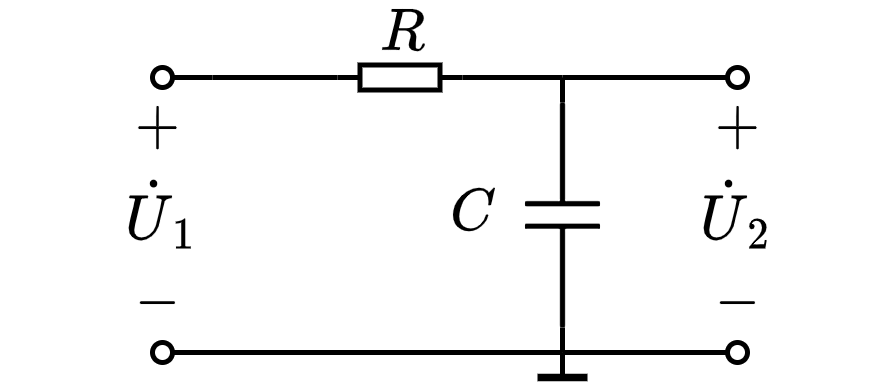

The diagram above was exported from draw.io. Its source (the exported page's mxGraphModel, read from the mxfile embedded in the PNG):
<mxGraphModel dx="942" dy="685" grid="1" gridSize="5" guides="1" tooltips="1" connect="1" arrows="1" fold="1" page="1" pageScale="1" pageWidth="827" pageHeight="1169" math="1" shadow="0">
  <root>
    <mxCell id="0" />
    <mxCell id="1" parent="0" />
    <mxCell id="_Nd8C2gCTDQtIR9gHPZ7-1" value="$$R$$" style="text;html=1;resizable=1;autosize=1;align=center;verticalAlign=middle;points=[];fillColor=none;strokeColor=none;rounded=0;fontSize=10;movable=1;rotatable=1;deletable=1;editable=1;connectable=1;" parent="1" vertex="1">
      <mxGeometry x="290" y="25" width="15" height="12.5" as="geometry" />
    </mxCell>
    <mxCell id="_Nd8C2gCTDQtIR9gHPZ7-2" value="" style="endArrow=none;html=1;rounded=0;fontSize=10;startSize=4;endSize=4;entryX=1;entryY=0.5;entryDx=0;entryDy=0;entryPerimeter=0;" parent="1" target="_Nd8C2gCTDQtIR9gHPZ7-3" edge="1">
      <mxGeometry width="50" height="50" relative="1" as="geometry">
        <mxPoint x="260" y="40" as="sourcePoint" />
        <mxPoint x="274.5" y="-64.5" as="targetPoint" />
      </mxGeometry>
    </mxCell>
    <mxCell id="_Nd8C2gCTDQtIR9gHPZ7-3" value="" style="pointerEvents=1;verticalLabelPosition=bottom;shadow=0;dashed=0;align=center;html=1;verticalAlign=top;shape=mxgraph.electrical.resistors.resistor_1;fontSize=10;direction=west;" parent="1" vertex="1">
      <mxGeometry x="285" y="37.5" width="25" height="5" as="geometry" />
    </mxCell>
    <mxCell id="_Nd8C2gCTDQtIR9gHPZ7-4" value="" style="endArrow=none;html=1;rounded=0;fontSize=10;startSize=4;endSize=4;exitX=0;exitY=0.5;exitDx=0;exitDy=0;exitPerimeter=0;" parent="1" source="_Nd8C2gCTDQtIR9gHPZ7-3" edge="1">
      <mxGeometry width="50" height="50" relative="1" as="geometry">
        <mxPoint x="167" y="-79.5" as="sourcePoint" />
        <mxPoint x="330" y="40" as="targetPoint" />
      </mxGeometry>
    </mxCell>
    <mxCell id="_Nd8C2gCTDQtIR9gHPZ7-5" value="" style="pointerEvents=1;verticalLabelPosition=bottom;shadow=0;dashed=0;align=center;html=1;verticalAlign=top;shape=mxgraph.electrical.capacitors.capacitor_1;direction=south;connectable=1;allowArrows=1;recursiveResize=1;" parent="1" vertex="1">
      <mxGeometry x="322.5" y="45" width="15" height="45" as="geometry" />
    </mxCell>
    <mxCell id="_Nd8C2gCTDQtIR9gHPZ7-6" value="" style="endArrow=none;html=1;rounded=0;fontSize=10;startSize=2;endSize=2;entryX=1;entryY=0.5;entryDx=0;entryDy=0;entryPerimeter=0;" parent="1" target="_Nd8C2gCTDQtIR9gHPZ7-5" edge="1">
      <mxGeometry width="50" height="50" relative="1" as="geometry">
        <mxPoint x="330" y="95" as="sourcePoint" />
        <mxPoint x="327" y="100" as="targetPoint" />
      </mxGeometry>
    </mxCell>
    <mxCell id="_Nd8C2gCTDQtIR9gHPZ7-7" value="" style="endArrow=none;html=1;rounded=0;fontSize=10;startSize=2;endSize=2;entryX=0;entryY=0.5;entryDx=0;entryDy=0;entryPerimeter=0;" parent="1" target="_Nd8C2gCTDQtIR9gHPZ7-5" edge="1">
      <mxGeometry width="50" height="50" relative="1" as="geometry">
        <mxPoint x="330" y="40" as="sourcePoint" />
        <mxPoint x="342" y="120" as="targetPoint" />
      </mxGeometry>
    </mxCell>
    <mxCell id="_Nd8C2gCTDQtIR9gHPZ7-8" value="$$C$$" style="text;html=1;align=center;verticalAlign=middle;resizable=1;points=[];autosize=1;strokeColor=none;fillColor=none;fontSize=10;movable=1;rotatable=1;deletable=1;editable=1;connectable=0;" parent="1" vertex="1">
      <mxGeometry x="302" y="59" width="20" height="15" as="geometry" />
    </mxCell>
    <mxCell id="_Nd8C2gCTDQtIR9gHPZ7-9" value="" style="endArrow=none;html=1;rounded=0;endSize=4;startSize=4;startArrow=oval;startFill=0;" parent="1" edge="1">
      <mxGeometry width="50" height="50" relative="1" as="geometry">
        <mxPoint x="250" y="40" as="sourcePoint" />
        <mxPoint x="260" y="40" as="targetPoint" />
      </mxGeometry>
    </mxCell>
    <mxCell id="_Nd8C2gCTDQtIR9gHPZ7-10" value="" style="endArrow=none;html=1;rounded=0;endSize=4;startSize=4;startArrow=oval;startFill=0;" parent="1" edge="1">
      <mxGeometry width="50" height="50" relative="1" as="geometry">
        <mxPoint x="250" y="95" as="sourcePoint" />
        <mxPoint x="330" y="95" as="targetPoint" />
      </mxGeometry>
    </mxCell>
    <mxCell id="_Nd8C2gCTDQtIR9gHPZ7-11" value="" style="endArrow=none;html=1;rounded=0;endSize=4;startSize=4;startArrow=oval;startFill=0;" parent="1" edge="1">
      <mxGeometry width="50" height="50" relative="1" as="geometry">
        <mxPoint x="365" y="40" as="sourcePoint" />
        <mxPoint x="330" y="40" as="targetPoint" />
      </mxGeometry>
    </mxCell>
    <mxCell id="_Nd8C2gCTDQtIR9gHPZ7-12" value="" style="endArrow=none;html=1;rounded=0;endSize=4;startSize=4;startArrow=oval;startFill=0;" parent="1" edge="1">
      <mxGeometry width="50" height="50" relative="1" as="geometry">
        <mxPoint x="365" y="95" as="sourcePoint" />
        <mxPoint x="330" y="95" as="targetPoint" />
      </mxGeometry>
    </mxCell>
    <mxCell id="_Nd8C2gCTDQtIR9gHPZ7-13" value="$$\dot{U}_1$$" style="text;html=1;align=center;verticalAlign=middle;resizable=1;points=[];autosize=1;strokeColor=none;fillColor=none;fontSize=10;movable=1;rotatable=1;deletable=1;editable=1;connectable=1;" parent="1" vertex="1">
      <mxGeometry x="240" y="56.5" width="20" height="20" as="geometry" />
    </mxCell>
    <mxCell id="_Nd8C2gCTDQtIR9gHPZ7-14" value="$$\dot{U}_2$$" style="text;html=1;align=center;verticalAlign=middle;resizable=1;points=[];autosize=1;strokeColor=none;fillColor=none;fontSize=10;movable=1;rotatable=1;deletable=1;editable=1;connectable=1;" parent="1" vertex="1">
      <mxGeometry x="355" y="56.5" width="20" height="20" as="geometry" />
    </mxCell>
    <mxCell id="_Nd8C2gCTDQtIR9gHPZ7-15" value="" style="endArrow=none;html=1;rounded=0;fontSize=10;startSize=4;endSize=4;" parent="1" edge="1">
      <mxGeometry width="50" height="50" relative="1" as="geometry">
        <mxPoint x="330" y="100" as="sourcePoint" />
        <mxPoint x="330" y="95" as="targetPoint" />
      </mxGeometry>
    </mxCell>
    <mxCell id="_Nd8C2gCTDQtIR9gHPZ7-16" value="" style="endArrow=none;html=1;rounded=0;fontSize=10;startSize=4;endSize=4;strokeWidth=1.5;" parent="1" edge="1">
      <mxGeometry width="50" height="50" relative="1" as="geometry">
        <mxPoint x="325" y="100" as="sourcePoint" />
        <mxPoint x="335" y="100" as="targetPoint" />
      </mxGeometry>
    </mxCell>
    <mxCell id="_Nd8C2gCTDQtIR9gHPZ7-17" value="$$+$$" style="text;html=1;align=center;verticalAlign=middle;resizable=1;points=[];autosize=1;strokeColor=none;fillColor=none;fontSize=10;movable=1;rotatable=1;deletable=1;editable=1;connectable=0;" parent="1" vertex="1">
      <mxGeometry x="241.5" y="42.5" width="15" height="15" as="geometry" />
    </mxCell>
    <mxCell id="_Nd8C2gCTDQtIR9gHPZ7-18" value="$$-$$" style="text;html=1;align=center;verticalAlign=middle;resizable=1;points=[];autosize=1;strokeColor=none;fillColor=none;fontSize=10;movable=1;rotatable=1;deletable=1;editable=1;connectable=0;" parent="1" vertex="1">
      <mxGeometry x="241.5" y="77.5" width="15" height="15" as="geometry" />
    </mxCell>
    <mxCell id="_Nd8C2gCTDQtIR9gHPZ7-19" value="$$+$$" style="text;html=1;align=center;verticalAlign=middle;resizable=1;points=[];autosize=1;strokeColor=none;fillColor=none;fontSize=10;movable=1;rotatable=1;deletable=1;editable=1;connectable=0;" parent="1" vertex="1">
      <mxGeometry x="357.5" y="42.5" width="15" height="15" as="geometry" />
    </mxCell>
    <mxCell id="_Nd8C2gCTDQtIR9gHPZ7-20" value="$$-$$" style="text;html=1;align=center;verticalAlign=middle;resizable=1;points=[];autosize=1;strokeColor=none;fillColor=none;fontSize=10;movable=1;rotatable=1;deletable=1;editable=1;connectable=0;" parent="1" vertex="1">
      <mxGeometry x="357.5" y="77.5" width="15" height="15" as="geometry" />
    </mxCell>
  </root>
</mxGraphModel>